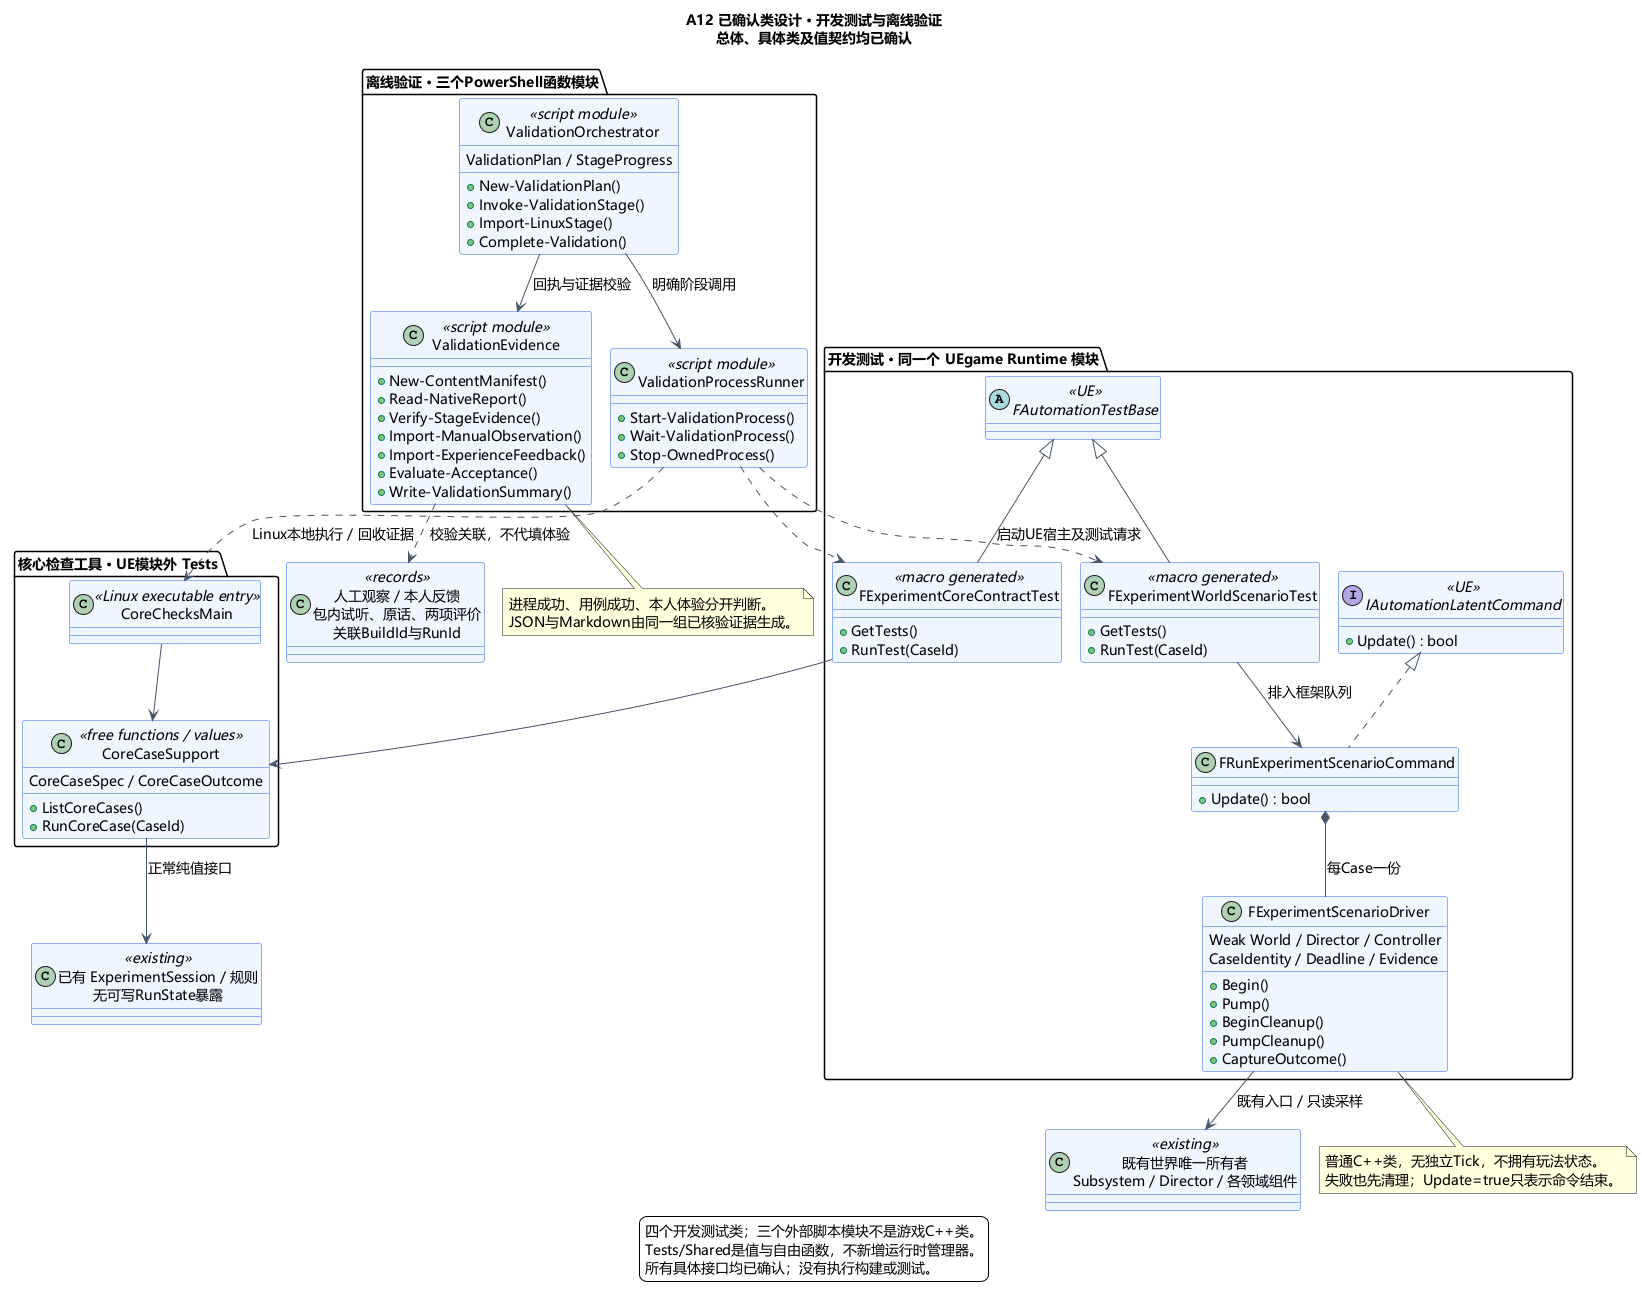

The diagram above was rendered by PlantUML. Its source (embedded in the PNG):
@startuml
!pragma layout smetana
title A12 已确认类设计 · 开发测试与离线验证\n总体、具体类及值契约均已确认
skinparam defaultFontName Microsoft YaHei
skinparam defaultFontSize 14
skinparam backgroundColor white
skinparam shadowing false
skinparam ArrowColor #475569
skinparam classBackgroundColor #EFF6FF
skinparam classBorderColor #2563EB
package "离线验证 · 三个PowerShell函数模块" {
  class ValidationOrchestrator <<script module>> {
    ValidationPlan / StageProgress
    +New-ValidationPlan()
    +Invoke-ValidationStage()
    +Import-LinuxStage()
    +Complete-Validation()
  }
  class ValidationProcessRunner <<script module>> {
    +Start-ValidationProcess()
    +Wait-ValidationProcess()
    +Stop-OwnedProcess()
  }
  class ValidationEvidence <<script module>> {
    +New-ContentManifest()
    +Read-NativeReport()
    +Verify-StageEvidence()
    +Import-ManualObservation()
    +Import-ExperienceFeedback()
    +Evaluate-Acceptance()
    +Write-ValidationSummary()
  }
}
package "开发测试 · 同一个 UEgame Runtime 模块" {
  abstract FAutomationTestBase <<UE>>
  interface IAutomationLatentCommand <<UE>> {
    +Update() : bool
  }
  class FExperimentCoreContractTest <<macro generated>> {
    +GetTests()
    +RunTest(CaseId)
  }
  class FExperimentWorldScenarioTest <<macro generated>> {
    +GetTests()
    +RunTest(CaseId)
  }
  class FRunExperimentScenarioCommand {
    +Update() : bool
  }
  class FExperimentScenarioDriver {
    Weak World / Director / Controller
    CaseIdentity / Deadline / Evidence
    +Begin()
    +Pump()
    +BeginCleanup()
    +PumpCleanup()
    +CaptureOutcome()
  }
}
package "核心检查工具 · UE模块外 Tests" {
  class CoreCaseSupport <<free functions / values>> {
    CoreCaseSpec / CoreCaseOutcome
    +ListCoreCases()
    +RunCoreCase(CaseId)
  }
  class CoreChecksMain <<Linux executable entry>>
}
class "既有世界唯一所有者\nSubsystem / Director / 各领域组件" as world <<existing>>
class "已有 ExperimentSession / 规则\n无可写RunState暴露" as core <<existing>>
class "人工观察 / 本人反馈\n包内试听、原话、两项评价\n关联BuildId与RunId" as human <<records>>
ValidationOrchestrator --> ValidationProcessRunner : 明确阶段调用
ValidationOrchestrator --> ValidationEvidence : 回执与证据校验
ValidationProcessRunner ..> CoreChecksMain : Linux本地执行 / 回收证据
ValidationProcessRunner ..> FExperimentWorldScenarioTest : 启动UE宿主及测试请求
ValidationProcessRunner ..> FExperimentCoreContractTest
ValidationEvidence ..> human : 校验关联，不代填体验
FAutomationTestBase <|-- FExperimentCoreContractTest
FAutomationTestBase <|-- FExperimentWorldScenarioTest
IAutomationLatentCommand <|.. FRunExperimentScenarioCommand
FExperimentWorldScenarioTest --> FRunExperimentScenarioCommand : 排入框架队列
FRunExperimentScenarioCommand *-- FExperimentScenarioDriver : 每Case一份
FExperimentScenarioDriver --> world : 既有入口 / 只读采样
FExperimentCoreContractTest --> CoreCaseSupport
CoreChecksMain --> CoreCaseSupport
CoreCaseSupport --> core : 正常纯值接口
note bottom of FExperimentScenarioDriver
  普通C++类，无独立Tick，不拥有玩法状态。
  失败也先清理；Update=true只表示命令结束。
end note
note bottom of ValidationEvidence
  进程成功、用例成功、本人体验分开判断。
  JSON与Markdown由同一组已核验证据生成。
end note
legend bottom
  四个开发测试类；三个外部脚本模块不是游戏C++类。
  Tests/Shared是值与自由函数，不新增运行时管理器。
  所有具体接口均已确认；没有执行构建或测试。
endlegend
@enduml